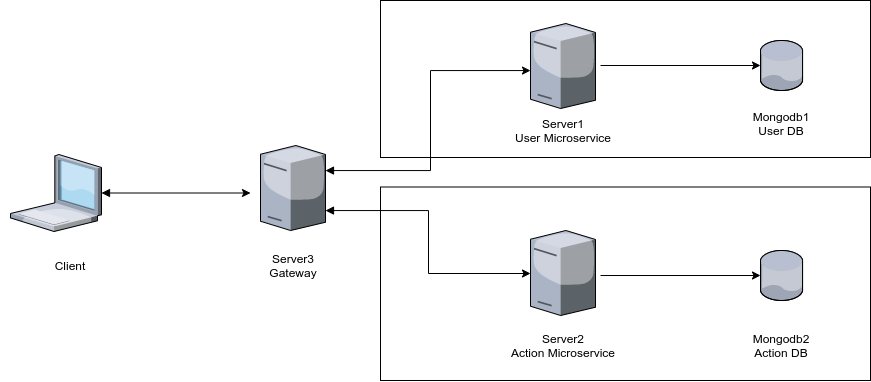

The diagram above was exported from draw.io. Its source (the exported page's mxGraphModel, read from the mxfile embedded in the PNG):
<mxGraphModel dx="1588" dy="947" grid="1" gridSize="10" guides="1" tooltips="1" connect="1" arrows="1" fold="1" page="1" pageScale="1" pageWidth="1100" pageHeight="850" background="none" math="0" shadow="0">
  <root>
    <mxCell id="0" />
    <mxCell id="1" parent="0" />
    <mxCell id="YNrqMGtL5RlSjzKIeRys-20" value="" style="rounded=0;whiteSpace=wrap;html=1;" vertex="1" parent="1">
      <mxGeometry x="440" y="396.5" width="490" height="193.5" as="geometry" />
    </mxCell>
    <mxCell id="YNrqMGtL5RlSjzKIeRys-19" value="" style="rounded=0;whiteSpace=wrap;html=1;" vertex="1" parent="1">
      <mxGeometry x="440" y="210" width="490" height="157" as="geometry" />
    </mxCell>
    <mxCell id="YNrqMGtL5RlSjzKIeRys-1" value="" style="verticalLabelPosition=bottom;sketch=0;aspect=fixed;html=1;verticalAlign=top;strokeColor=none;align=center;outlineConnect=0;shape=mxgraph.citrix.database;" vertex="1" parent="1">
      <mxGeometry x="820" y="250" width="42.5" height="50" as="geometry" />
    </mxCell>
    <mxCell id="YNrqMGtL5RlSjzKIeRys-4" style="edgeStyle=orthogonalEdgeStyle;rounded=0;orthogonalLoop=1;jettySize=auto;html=1;" edge="1" parent="1" target="YNrqMGtL5RlSjzKIeRys-1">
      <mxGeometry relative="1" as="geometry">
        <mxPoint x="660" y="274.9999999999998" as="sourcePoint" />
      </mxGeometry>
    </mxCell>
    <mxCell id="YNrqMGtL5RlSjzKIeRys-5" value="Server1&lt;br&gt;User Microservice" style="text;html=1;strokeColor=none;fillColor=none;align=center;verticalAlign=middle;whiteSpace=wrap;rounded=0;" vertex="1" parent="1">
      <mxGeometry x="557.5" y="325" width="130" height="30" as="geometry" />
    </mxCell>
    <mxCell id="YNrqMGtL5RlSjzKIeRys-6" value="" style="verticalLabelPosition=bottom;sketch=0;aspect=fixed;html=1;verticalAlign=top;strokeColor=none;align=center;outlineConnect=0;shape=mxgraph.citrix.database;" vertex="1" parent="1">
      <mxGeometry x="820" y="460" width="42.5" height="50" as="geometry" />
    </mxCell>
    <mxCell id="YNrqMGtL5RlSjzKIeRys-7" style="edgeStyle=orthogonalEdgeStyle;rounded=0;orthogonalLoop=1;jettySize=auto;html=1;" edge="1" parent="1" target="YNrqMGtL5RlSjzKIeRys-6">
      <mxGeometry relative="1" as="geometry">
        <mxPoint x="660" y="485" as="sourcePoint" />
      </mxGeometry>
    </mxCell>
    <mxCell id="YNrqMGtL5RlSjzKIeRys-9" value="Server2&lt;br&gt;Action Microservice" style="text;html=1;strokeColor=none;fillColor=none;align=center;verticalAlign=middle;whiteSpace=wrap;rounded=0;" vertex="1" parent="1">
      <mxGeometry x="552.5" y="540" width="140" height="30" as="geometry" />
    </mxCell>
    <mxCell id="YNrqMGtL5RlSjzKIeRys-11" value="" style="verticalLabelPosition=bottom;sketch=0;aspect=fixed;html=1;verticalAlign=top;strokeColor=none;align=center;outlineConnect=0;shape=mxgraph.citrix.license_server;" vertex="1" parent="1">
      <mxGeometry x="590" y="233" width="65" height="85" as="geometry" />
    </mxCell>
    <mxCell id="YNrqMGtL5RlSjzKIeRys-12" value="" style="verticalLabelPosition=bottom;sketch=0;aspect=fixed;html=1;verticalAlign=top;strokeColor=none;align=center;outlineConnect=0;shape=mxgraph.citrix.license_server;" vertex="1" parent="1">
      <mxGeometry x="590" y="440" width="65" height="85" as="geometry" />
    </mxCell>
    <mxCell id="YNrqMGtL5RlSjzKIeRys-15" style="edgeStyle=orthogonalEdgeStyle;rounded=0;orthogonalLoop=1;jettySize=auto;html=1;startArrow=block;startFill=1;" edge="1" parent="1" source="YNrqMGtL5RlSjzKIeRys-13" target="YNrqMGtL5RlSjzKIeRys-12">
      <mxGeometry relative="1" as="geometry">
        <Array as="points">
          <mxPoint x="488" y="420" />
          <mxPoint x="488" y="483" />
        </Array>
      </mxGeometry>
    </mxCell>
    <mxCell id="YNrqMGtL5RlSjzKIeRys-16" style="edgeStyle=orthogonalEdgeStyle;rounded=0;orthogonalLoop=1;jettySize=auto;html=1;startArrow=block;startFill=1;" edge="1" parent="1" source="YNrqMGtL5RlSjzKIeRys-13" target="YNrqMGtL5RlSjzKIeRys-11">
      <mxGeometry relative="1" as="geometry">
        <mxPoint x="550" y="280" as="targetPoint" />
        <Array as="points">
          <mxPoint x="490" y="380" />
          <mxPoint x="490" y="280" />
        </Array>
      </mxGeometry>
    </mxCell>
    <mxCell id="YNrqMGtL5RlSjzKIeRys-13" value="" style="verticalLabelPosition=bottom;sketch=0;aspect=fixed;html=1;verticalAlign=top;strokeColor=none;align=center;outlineConnect=0;shape=mxgraph.citrix.license_server;" vertex="1" parent="1">
      <mxGeometry x="320" y="355" width="65" height="85" as="geometry" />
    </mxCell>
    <mxCell id="YNrqMGtL5RlSjzKIeRys-14" value="Server3&lt;br&gt;Gateway" style="text;html=1;strokeColor=none;fillColor=none;align=center;verticalAlign=middle;whiteSpace=wrap;rounded=0;" vertex="1" parent="1">
      <mxGeometry x="322.5" y="460" width="60" height="30" as="geometry" />
    </mxCell>
    <mxCell id="YNrqMGtL5RlSjzKIeRys-18" style="edgeStyle=orthogonalEdgeStyle;rounded=0;orthogonalLoop=1;jettySize=auto;html=1;startArrow=block;startFill=1;" edge="1" parent="1" source="YNrqMGtL5RlSjzKIeRys-17">
      <mxGeometry relative="1" as="geometry">
        <mxPoint x="310" y="402.4999999999998" as="targetPoint" />
      </mxGeometry>
    </mxCell>
    <mxCell id="YNrqMGtL5RlSjzKIeRys-17" value="" style="verticalLabelPosition=bottom;sketch=0;aspect=fixed;html=1;verticalAlign=top;strokeColor=none;align=center;outlineConnect=0;shape=mxgraph.citrix.laptop_1;" vertex="1" parent="1">
      <mxGeometry x="70" y="364" width="91" height="77" as="geometry" />
    </mxCell>
    <mxCell id="YNrqMGtL5RlSjzKIeRys-22" value="Mongodb1&lt;br&gt;User DB" style="text;html=1;strokeColor=none;fillColor=none;align=center;verticalAlign=middle;whiteSpace=wrap;rounded=0;" vertex="1" parent="1">
      <mxGeometry x="776.25" y="318" width="130" height="30" as="geometry" />
    </mxCell>
    <mxCell id="YNrqMGtL5RlSjzKIeRys-23" value="Mongodb2&lt;br&gt;Action DB" style="text;html=1;strokeColor=none;fillColor=none;align=center;verticalAlign=middle;whiteSpace=wrap;rounded=0;" vertex="1" parent="1">
      <mxGeometry x="776.25" y="540" width="130" height="30" as="geometry" />
    </mxCell>
    <mxCell id="YNrqMGtL5RlSjzKIeRys-24" value="Client" style="text;html=1;strokeColor=none;fillColor=none;align=center;verticalAlign=middle;whiteSpace=wrap;rounded=0;" vertex="1" parent="1">
      <mxGeometry x="60" y="460" width="140" height="30" as="geometry" />
    </mxCell>
  </root>
</mxGraphModel>